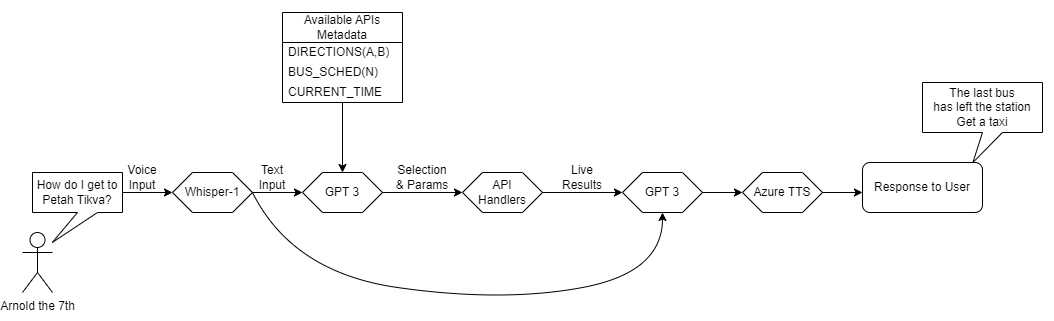

The diagram above was exported from draw.io. Its source (the exported page's mxGraphModel, read from the mxfile embedded in the PNG):
<mxGraphModel dx="985" dy="717" grid="1" gridSize="10" guides="1" tooltips="1" connect="1" arrows="1" fold="1" page="1" pageScale="1" pageWidth="1100" pageHeight="850" math="0" shadow="0">
  <root>
    <mxCell id="0" />
    <mxCell id="1" parent="0" />
    <mxCell id="LuU0McbuU_ExI9svCW7s-1" value="" style="rounded=0;whiteSpace=wrap;html=1;" vertex="1" parent="1">
      <mxGeometry x="140" y="200" width="80" height="40" as="geometry" />
    </mxCell>
    <mxCell id="LuU0McbuU_ExI9svCW7s-2" value="User Query&lt;br&gt;as Text" style="text;html=1;strokeColor=none;fillColor=none;align=center;verticalAlign=middle;whiteSpace=wrap;rounded=0;" vertex="1" parent="1">
      <mxGeometry x="140" y="200" width="80" height="40" as="geometry" />
    </mxCell>
    <mxCell id="LuU0McbuU_ExI9svCW7s-4" value="" style="endArrow=classic;html=1;rounded=0;exitX=0.5;exitY=1;exitDx=0;exitDy=0;entryX=0;entryY=0.25;entryDx=0;entryDy=0;" edge="1" parent="1" source="LuU0McbuU_ExI9svCW7s-2" target="LuU0McbuU_ExI9svCW7s-10">
      <mxGeometry width="50" height="50" relative="1" as="geometry">
        <mxPoint x="340" y="360" as="sourcePoint" />
        <mxPoint x="180" y="280" as="targetPoint" />
      </mxGeometry>
    </mxCell>
    <mxCell id="LuU0McbuU_ExI9svCW7s-6" value="Available APIs&lt;br&gt;Metadata" style="swimlane;fontStyle=0;childLayout=stackLayout;horizontal=1;startSize=30;horizontalStack=0;resizeParent=1;resizeParentMax=0;resizeLast=0;collapsible=1;marginBottom=0;whiteSpace=wrap;html=1;" vertex="1" parent="1">
      <mxGeometry x="380" y="200" width="120" height="90" as="geometry" />
    </mxCell>
    <mxCell id="LuU0McbuU_ExI9svCW7s-7" value="DIRECTIONS(A,B)" style="text;strokeColor=none;fillColor=none;align=left;verticalAlign=middle;spacingLeft=4;spacingRight=4;overflow=hidden;points=[[0,0.5],[1,0.5]];portConstraint=eastwest;rotatable=0;whiteSpace=wrap;html=1;" vertex="1" parent="LuU0McbuU_ExI9svCW7s-6">
      <mxGeometry y="30" width="120" height="20" as="geometry" />
    </mxCell>
    <mxCell id="LuU0McbuU_ExI9svCW7s-8" value="BUS_SCHED(N)" style="text;strokeColor=none;fillColor=none;align=left;verticalAlign=middle;spacingLeft=4;spacingRight=4;overflow=hidden;points=[[0,0.5],[1,0.5]];portConstraint=eastwest;rotatable=0;whiteSpace=wrap;html=1;" vertex="1" parent="LuU0McbuU_ExI9svCW7s-6">
      <mxGeometry y="50" width="120" height="20" as="geometry" />
    </mxCell>
    <mxCell id="LuU0McbuU_ExI9svCW7s-9" value="CURRENT_TIME" style="text;strokeColor=none;fillColor=none;align=left;verticalAlign=middle;spacingLeft=4;spacingRight=4;overflow=hidden;points=[[0,0.5],[1,0.5]];portConstraint=eastwest;rotatable=0;whiteSpace=wrap;html=1;" vertex="1" parent="LuU0McbuU_ExI9svCW7s-6">
      <mxGeometry y="70" width="120" height="20" as="geometry" />
    </mxCell>
    <mxCell id="LuU0McbuU_ExI9svCW7s-10" value="GPT 3" style="shape=hexagon;perimeter=hexagonPerimeter2;whiteSpace=wrap;html=1;fixedSize=1;" vertex="1" parent="1">
      <mxGeometry x="240" y="320" width="120" height="40" as="geometry" />
    </mxCell>
    <mxCell id="LuU0McbuU_ExI9svCW7s-11" value="" style="endArrow=classic;html=1;rounded=0;entryX=1;entryY=0.25;entryDx=0;entryDy=0;" edge="1" parent="1" target="LuU0McbuU_ExI9svCW7s-10">
      <mxGeometry width="50" height="50" relative="1" as="geometry">
        <mxPoint x="440" y="290" as="sourcePoint" />
        <mxPoint x="390" y="310" as="targetPoint" />
      </mxGeometry>
    </mxCell>
    <mxCell id="LuU0McbuU_ExI9svCW7s-20" value="User Query&lt;br&gt;as Voice" style="rounded=0;whiteSpace=wrap;html=1;" vertex="1" parent="1">
      <mxGeometry x="140" y="40" width="80" height="40" as="geometry" />
    </mxCell>
    <mxCell id="LuU0McbuU_ExI9svCW7s-21" value="Whisper-1" style="shape=hexagon;perimeter=hexagonPerimeter2;whiteSpace=wrap;html=1;fixedSize=1;" vertex="1" parent="1">
      <mxGeometry x="140" y="120" width="80" height="30" as="geometry" />
    </mxCell>
    <mxCell id="LuU0McbuU_ExI9svCW7s-22" value="" style="endArrow=classic;html=1;rounded=0;exitX=0.5;exitY=1;exitDx=0;exitDy=0;entryX=0.5;entryY=0;entryDx=0;entryDy=0;" edge="1" parent="1" source="LuU0McbuU_ExI9svCW7s-20" target="LuU0McbuU_ExI9svCW7s-21">
      <mxGeometry width="50" height="50" relative="1" as="geometry">
        <mxPoint x="280" y="120" as="sourcePoint" />
        <mxPoint x="280" y="150" as="targetPoint" />
      </mxGeometry>
    </mxCell>
    <mxCell id="LuU0McbuU_ExI9svCW7s-23" value="" style="endArrow=classic;html=1;rounded=0;entryX=0.5;entryY=0;entryDx=0;entryDy=0;exitX=0.5;exitY=1;exitDx=0;exitDy=0;" edge="1" parent="1" source="LuU0McbuU_ExI9svCW7s-21" target="LuU0McbuU_ExI9svCW7s-2">
      <mxGeometry width="50" height="50" relative="1" as="geometry">
        <mxPoint x="280" y="120" as="sourcePoint" />
        <mxPoint x="330" y="70" as="targetPoint" />
      </mxGeometry>
    </mxCell>
    <mxCell id="LuU0McbuU_ExI9svCW7s-25" value="API Handlers" style="shape=hexagon;perimeter=hexagonPerimeter2;whiteSpace=wrap;html=1;fixedSize=1;" vertex="1" parent="1">
      <mxGeometry x="250" y="450" width="100" height="20" as="geometry" />
    </mxCell>
    <mxCell id="LuU0McbuU_ExI9svCW7s-26" value="" style="endArrow=classic;html=1;rounded=0;exitX=0.5;exitY=1;exitDx=0;exitDy=0;entryX=0.5;entryY=0;entryDx=0;entryDy=0;" edge="1" parent="1" source="LuU0McbuU_ExI9svCW7s-10" target="LuU0McbuU_ExI9svCW7s-25">
      <mxGeometry width="50" height="50" relative="1" as="geometry">
        <mxPoint x="340" y="400" as="sourcePoint" />
        <mxPoint x="300" y="390" as="targetPoint" />
      </mxGeometry>
    </mxCell>
    <mxCell id="LuU0McbuU_ExI9svCW7s-29" value="" style="endArrow=classic;html=1;rounded=0;exitX=0.5;exitY=1;exitDx=0;exitDy=0;entryX=0.5;entryY=0;entryDx=0;entryDy=0;" edge="1" parent="1" source="LuU0McbuU_ExI9svCW7s-25" target="LuU0McbuU_ExI9svCW7s-30">
      <mxGeometry width="50" height="50" relative="1" as="geometry">
        <mxPoint x="310" y="430" as="sourcePoint" />
        <mxPoint x="300" y="500" as="targetPoint" />
      </mxGeometry>
    </mxCell>
    <mxCell id="LuU0McbuU_ExI9svCW7s-30" value="GPT 3" style="shape=hexagon;perimeter=hexagonPerimeter2;whiteSpace=wrap;html=1;fixedSize=1;" vertex="1" parent="1">
      <mxGeometry x="240" y="560" width="120" height="40" as="geometry" />
    </mxCell>
    <mxCell id="LuU0McbuU_ExI9svCW7s-33" value="" style="curved=1;endArrow=classic;html=1;rounded=0;exitX=0.5;exitY=1;exitDx=0;exitDy=0;entryX=0;entryY=0.25;entryDx=0;entryDy=0;" edge="1" parent="1" source="LuU0McbuU_ExI9svCW7s-2" target="LuU0McbuU_ExI9svCW7s-30">
      <mxGeometry width="50" height="50" relative="1" as="geometry">
        <mxPoint x="140" y="470" as="sourcePoint" />
        <mxPoint x="190" y="420" as="targetPoint" />
        <Array as="points">
          <mxPoint x="150" y="550" />
        </Array>
      </mxGeometry>
    </mxCell>
    <mxCell id="LuU0McbuU_ExI9svCW7s-34" value="" style="endArrow=classic;html=1;rounded=0;exitX=0.5;exitY=1;exitDx=0;exitDy=0;" edge="1" parent="1" source="LuU0McbuU_ExI9svCW7s-30">
      <mxGeometry width="50" height="50" relative="1" as="geometry">
        <mxPoint x="330" y="580" as="sourcePoint" />
        <mxPoint x="300" y="640" as="targetPoint" />
      </mxGeometry>
    </mxCell>
    <mxCell id="LuU0McbuU_ExI9svCW7s-36" value="Results from APIs" style="text;html=1;strokeColor=none;fillColor=none;align=center;verticalAlign=middle;whiteSpace=wrap;rounded=0;" vertex="1" parent="1">
      <mxGeometry x="310" y="500" width="100" height="30" as="geometry" />
    </mxCell>
    <mxCell id="LuU0McbuU_ExI9svCW7s-37" value="API selection&lt;br&gt;&amp;amp; params" style="text;html=1;strokeColor=none;fillColor=none;align=center;verticalAlign=middle;whiteSpace=wrap;rounded=0;" vertex="1" parent="1">
      <mxGeometry x="300" y="400" width="100" height="30" as="geometry" />
    </mxCell>
    <mxCell id="LuU0McbuU_ExI9svCW7s-38" value="Azure TTS" style="shape=hexagon;perimeter=hexagonPerimeter2;whiteSpace=wrap;html=1;fixedSize=1;" vertex="1" parent="1">
      <mxGeometry x="240" y="640" width="120" height="40" as="geometry" />
    </mxCell>
    <mxCell id="LuU0McbuU_ExI9svCW7s-40" value="Response to User" style="rounded=0;whiteSpace=wrap;html=1;" vertex="1" parent="1">
      <mxGeometry x="240" y="720" width="120" height="60" as="geometry" />
    </mxCell>
    <mxCell id="LuU0McbuU_ExI9svCW7s-41" value="" style="endArrow=classic;html=1;rounded=0;entryX=0.5;entryY=0;entryDx=0;entryDy=0;exitX=0.5;exitY=1;exitDx=0;exitDy=0;" edge="1" parent="1" source="LuU0McbuU_ExI9svCW7s-38" target="LuU0McbuU_ExI9svCW7s-40">
      <mxGeometry width="50" height="50" relative="1" as="geometry">
        <mxPoint x="360" y="640" as="sourcePoint" />
        <mxPoint x="410" y="590" as="targetPoint" />
      </mxGeometry>
    </mxCell>
    <mxCell id="LuU0McbuU_ExI9svCW7s-46" value="Arnold the 7th" style="shape=umlActor;verticalLabelPosition=bottom;verticalAlign=top;html=1;outlineConnect=0;" vertex="1" parent="1">
      <mxGeometry x="40" y="1140" width="30" height="60" as="geometry" />
    </mxCell>
    <mxCell id="LuU0McbuU_ExI9svCW7s-47" value="How do I get to Petah Tikva?" style="shape=callout;whiteSpace=wrap;html=1;perimeter=calloutPerimeter;position2=0.22;" vertex="1" parent="1">
      <mxGeometry x="50" y="1080" width="90" height="70" as="geometry" />
    </mxCell>
    <mxCell id="LuU0McbuU_ExI9svCW7s-50" value="" style="endArrow=classic;html=1;rounded=0;exitX=0;exitY=0;exitDx=90;exitDy=20;exitPerimeter=0;entryX=0;entryY=0.5;entryDx=0;entryDy=0;" edge="1" parent="1" source="LuU0McbuU_ExI9svCW7s-47" target="LuU0McbuU_ExI9svCW7s-51">
      <mxGeometry width="50" height="50" relative="1" as="geometry">
        <mxPoint x="210" y="1200" as="sourcePoint" />
        <mxPoint x="170" y="1100" as="targetPoint" />
      </mxGeometry>
    </mxCell>
    <mxCell id="LuU0McbuU_ExI9svCW7s-51" value="Whisper-1" style="shape=hexagon;perimeter=hexagonPerimeter2;whiteSpace=wrap;html=1;fixedSize=1;" vertex="1" parent="1">
      <mxGeometry x="190" y="1080" width="80" height="40" as="geometry" />
    </mxCell>
    <mxCell id="LuU0McbuU_ExI9svCW7s-52" value="" style="endArrow=classic;html=1;rounded=0;exitX=1;exitY=0.5;exitDx=0;exitDy=0;entryX=0;entryY=0.5;entryDx=0;entryDy=0;" edge="1" parent="1" source="LuU0McbuU_ExI9svCW7s-51" target="LuU0McbuU_ExI9svCW7s-56">
      <mxGeometry width="50" height="50" relative="1" as="geometry">
        <mxPoint x="280" y="1120" as="sourcePoint" />
        <mxPoint x="290" y="1100" as="targetPoint" />
      </mxGeometry>
    </mxCell>
    <mxCell id="LuU0McbuU_ExI9svCW7s-56" value="GPT 3" style="shape=hexagon;perimeter=hexagonPerimeter2;whiteSpace=wrap;html=1;fixedSize=1;" vertex="1" parent="1">
      <mxGeometry x="320" y="1080" width="80" height="40" as="geometry" />
    </mxCell>
    <mxCell id="LuU0McbuU_ExI9svCW7s-57" value="Text&lt;br&gt;Input" style="text;html=1;strokeColor=none;fillColor=none;align=center;verticalAlign=middle;whiteSpace=wrap;rounded=0;" vertex="1" parent="1">
      <mxGeometry x="260" y="1070" width="60" height="30" as="geometry" />
    </mxCell>
    <mxCell id="LuU0McbuU_ExI9svCW7s-60" value="Voice&lt;br&gt;Input" style="text;html=1;strokeColor=none;fillColor=none;align=center;verticalAlign=middle;whiteSpace=wrap;rounded=0;" vertex="1" parent="1">
      <mxGeometry x="130" y="1070" width="60" height="30" as="geometry" />
    </mxCell>
    <mxCell id="LuU0McbuU_ExI9svCW7s-66" value="" style="edgeStyle=orthogonalEdgeStyle;rounded=0;orthogonalLoop=1;jettySize=auto;html=1;" edge="1" parent="1" source="LuU0McbuU_ExI9svCW7s-61" target="LuU0McbuU_ExI9svCW7s-56">
      <mxGeometry relative="1" as="geometry" />
    </mxCell>
    <mxCell id="LuU0McbuU_ExI9svCW7s-61" value="Available APIs&lt;br&gt;Metadata" style="swimlane;fontStyle=0;childLayout=stackLayout;horizontal=1;startSize=30;horizontalStack=0;resizeParent=1;resizeParentMax=0;resizeLast=0;collapsible=1;marginBottom=0;whiteSpace=wrap;html=1;" vertex="1" parent="1">
      <mxGeometry x="300" y="920" width="120" height="90" as="geometry" />
    </mxCell>
    <mxCell id="LuU0McbuU_ExI9svCW7s-62" value="DIRECTIONS(A,B)" style="text;strokeColor=none;fillColor=none;align=left;verticalAlign=middle;spacingLeft=4;spacingRight=4;overflow=hidden;points=[[0,0.5],[1,0.5]];portConstraint=eastwest;rotatable=0;whiteSpace=wrap;html=1;" vertex="1" parent="LuU0McbuU_ExI9svCW7s-61">
      <mxGeometry y="30" width="120" height="20" as="geometry" />
    </mxCell>
    <mxCell id="LuU0McbuU_ExI9svCW7s-63" value="BUS_SCHED(N)" style="text;strokeColor=none;fillColor=none;align=left;verticalAlign=middle;spacingLeft=4;spacingRight=4;overflow=hidden;points=[[0,0.5],[1,0.5]];portConstraint=eastwest;rotatable=0;whiteSpace=wrap;html=1;" vertex="1" parent="LuU0McbuU_ExI9svCW7s-61">
      <mxGeometry y="50" width="120" height="20" as="geometry" />
    </mxCell>
    <mxCell id="LuU0McbuU_ExI9svCW7s-64" value="CURRENT_TIME" style="text;strokeColor=none;fillColor=none;align=left;verticalAlign=middle;spacingLeft=4;spacingRight=4;overflow=hidden;points=[[0,0.5],[1,0.5]];portConstraint=eastwest;rotatable=0;whiteSpace=wrap;html=1;" vertex="1" parent="LuU0McbuU_ExI9svCW7s-61">
      <mxGeometry y="70" width="120" height="20" as="geometry" />
    </mxCell>
    <mxCell id="LuU0McbuU_ExI9svCW7s-67" value="" style="endArrow=classic;html=1;rounded=0;exitX=1;exitY=0.5;exitDx=0;exitDy=0;entryX=0;entryY=0.5;entryDx=0;entryDy=0;" edge="1" parent="1" source="LuU0McbuU_ExI9svCW7s-56" target="LuU0McbuU_ExI9svCW7s-69">
      <mxGeometry width="50" height="50" relative="1" as="geometry">
        <mxPoint x="420" y="1100" as="sourcePoint" />
        <mxPoint x="440" y="1100" as="targetPoint" />
      </mxGeometry>
    </mxCell>
    <mxCell id="LuU0McbuU_ExI9svCW7s-69" value="API&lt;br&gt;Handlers" style="shape=hexagon;perimeter=hexagonPerimeter2;whiteSpace=wrap;html=1;fixedSize=1;" vertex="1" parent="1">
      <mxGeometry x="480" y="1080" width="80" height="40" as="geometry" />
    </mxCell>
    <mxCell id="LuU0McbuU_ExI9svCW7s-70" value="Selection&lt;br&gt;&amp;amp; Params" style="text;html=1;strokeColor=none;fillColor=none;align=center;verticalAlign=middle;whiteSpace=wrap;rounded=0;" vertex="1" parent="1">
      <mxGeometry x="410" y="1070" width="60" height="30" as="geometry" />
    </mxCell>
    <mxCell id="LuU0McbuU_ExI9svCW7s-71" value="" style="endArrow=classic;html=1;rounded=0;exitX=1;exitY=0.5;exitDx=0;exitDy=0;" edge="1" parent="1" source="LuU0McbuU_ExI9svCW7s-69">
      <mxGeometry width="50" height="50" relative="1" as="geometry">
        <mxPoint x="680" y="1080" as="sourcePoint" />
        <mxPoint x="640" y="1100" as="targetPoint" />
      </mxGeometry>
    </mxCell>
    <mxCell id="LuU0McbuU_ExI9svCW7s-72" value="Live&lt;br&gt;Results" style="text;html=1;strokeColor=none;fillColor=none;align=center;verticalAlign=middle;whiteSpace=wrap;rounded=0;" vertex="1" parent="1">
      <mxGeometry x="570" y="1070" width="60" height="30" as="geometry" />
    </mxCell>
    <mxCell id="LuU0McbuU_ExI9svCW7s-73" value="GPT 3" style="shape=hexagon;perimeter=hexagonPerimeter2;whiteSpace=wrap;html=1;fixedSize=1;" vertex="1" parent="1">
      <mxGeometry x="640" y="1080" width="80" height="40" as="geometry" />
    </mxCell>
    <mxCell id="LuU0McbuU_ExI9svCW7s-75" value="" style="curved=1;endArrow=classic;html=1;rounded=0;exitX=1;exitY=0.5;exitDx=0;exitDy=0;entryX=0.5;entryY=1;entryDx=0;entryDy=0;" edge="1" parent="1" source="LuU0McbuU_ExI9svCW7s-51" target="LuU0McbuU_ExI9svCW7s-73">
      <mxGeometry width="50" height="50" relative="1" as="geometry">
        <mxPoint x="470" y="1210" as="sourcePoint" />
        <mxPoint x="520" y="1160" as="targetPoint" />
        <Array as="points">
          <mxPoint x="310" y="1180" />
          <mxPoint x="520" y="1210" />
          <mxPoint x="680" y="1180" />
        </Array>
      </mxGeometry>
    </mxCell>
    <mxCell id="LuU0McbuU_ExI9svCW7s-76" value="" style="endArrow=classic;html=1;rounded=0;exitX=1;exitY=0.5;exitDx=0;exitDy=0;" edge="1" parent="1" source="LuU0McbuU_ExI9svCW7s-73">
      <mxGeometry width="50" height="50" relative="1" as="geometry">
        <mxPoint x="710" y="1060" as="sourcePoint" />
        <mxPoint x="760" y="1100" as="targetPoint" />
      </mxGeometry>
    </mxCell>
    <mxCell id="LuU0McbuU_ExI9svCW7s-80" value="Azure TTS" style="shape=hexagon;perimeter=hexagonPerimeter2;whiteSpace=wrap;html=1;fixedSize=1;" vertex="1" parent="1">
      <mxGeometry x="760" y="1080" width="80" height="40" as="geometry" />
    </mxCell>
    <mxCell id="LuU0McbuU_ExI9svCW7s-81" value="" style="endArrow=classic;html=1;rounded=0;exitX=1;exitY=0.5;exitDx=0;exitDy=0;" edge="1" parent="1" source="LuU0McbuU_ExI9svCW7s-80">
      <mxGeometry width="50" height="50" relative="1" as="geometry">
        <mxPoint x="830" y="1170" as="sourcePoint" />
        <mxPoint x="880" y="1100" as="targetPoint" />
      </mxGeometry>
    </mxCell>
    <mxCell id="LuU0McbuU_ExI9svCW7s-82" value="The last bus&lt;br&gt;has left the station&lt;br&gt;Get a taxi" style="shape=callout;whiteSpace=wrap;html=1;perimeter=calloutPerimeter;position2=0.42;" vertex="1" parent="1">
      <mxGeometry x="940" y="990" width="120" height="80" as="geometry" />
    </mxCell>
    <mxCell id="LuU0McbuU_ExI9svCW7s-86" value="Response to User" style="rounded=1;whiteSpace=wrap;html=1;" vertex="1" parent="1">
      <mxGeometry x="880" y="1070" width="120" height="50" as="geometry" />
    </mxCell>
  </root>
</mxGraphModel>